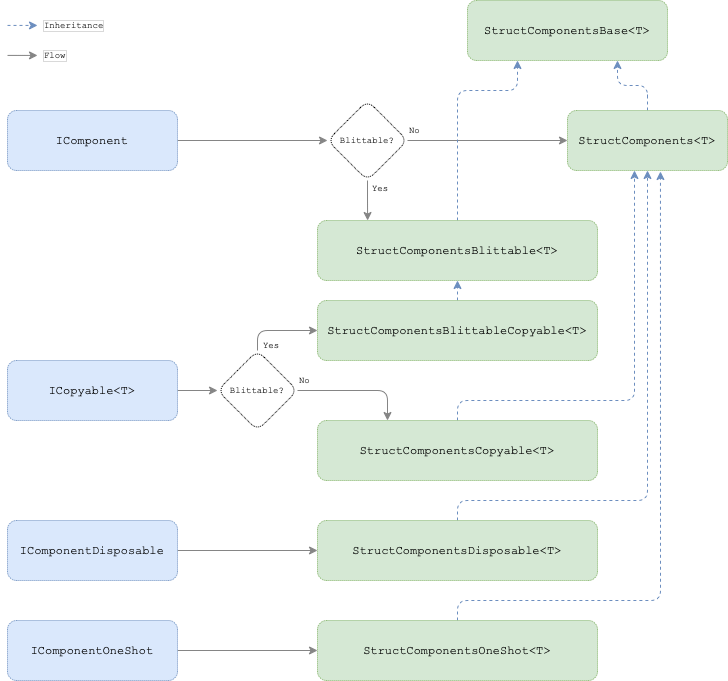

The diagram above was exported from draw.io. Its source (the exported page's mxGraphModel, read from the mxfile embedded in the PNG):
<mxGraphModel dx="2148" dy="754" grid="1" gridSize="10" guides="1" tooltips="1" connect="1" arrows="1" fold="1" page="1" pageScale="1" pageWidth="850" pageHeight="1100" math="0" shadow="0">
  <root>
    <mxCell id="0" />
    <mxCell id="1" parent="0" />
    <mxCell id="94zO0iIoX8VU-N8H-2yN-17" value="" style="edgeStyle=orthogonalEdgeStyle;rounded=1;orthogonalLoop=1;jettySize=auto;html=1;strokeColor=#858585;entryX=0;entryY=0.5;entryDx=0;entryDy=0;startArrow=none;" parent="1" source="Yz1PPFLZYqiJkVx_CaI1-28" edge="1" target="94zO0iIoX8VU-N8H-2yN-4">
      <mxGeometry relative="1" as="geometry">
        <mxPoint x="140" y="230" as="targetPoint" />
      </mxGeometry>
    </mxCell>
    <mxCell id="Yz1PPFLZYqiJkVx_CaI1-35" style="edgeStyle=orthogonalEdgeStyle;rounded=1;sketch=0;orthogonalLoop=1;jettySize=auto;html=1;exitX=1;exitY=0.5;exitDx=0;exitDy=0;entryX=0;entryY=0.5;entryDx=0;entryDy=0;shadow=0;labelBorderColor=none;fontFamily=Courier New;fontSize=9;fontColor=#0A0A0A;strokeColor=#858585;" edge="1" parent="1" source="94zO0iIoX8VU-N8H-2yN-3" target="Yz1PPFLZYqiJkVx_CaI1-28">
      <mxGeometry relative="1" as="geometry" />
    </mxCell>
    <mxCell id="94zO0iIoX8VU-N8H-2yN-3" value="IComponent" style="rounded=1;whiteSpace=wrap;html=1;fillColor=#dae8fc;strokeColor=#6c8ebf;sketch=0;glass=0;dashed=1;dashPattern=1 1;fontFamily=Courier New;" parent="1" vertex="1">
      <mxGeometry x="-200" y="110" width="170" height="60" as="geometry" />
    </mxCell>
    <mxCell id="Yz1PPFLZYqiJkVx_CaI1-18" style="edgeStyle=orthogonalEdgeStyle;rounded=1;sketch=0;orthogonalLoop=1;jettySize=auto;html=1;exitX=0.5;exitY=0;exitDx=0;exitDy=0;entryX=0.75;entryY=1;entryDx=0;entryDy=0;shadow=0;labelBorderColor=none;fontFamily=Courier New;fontSize=22;fontColor=#DEDEDE;strokeColor=#6c8ebf;fillColor=#dae8fc;dashed=1;" edge="1" parent="1" source="94zO0iIoX8VU-N8H-2yN-4" target="Yz1PPFLZYqiJkVx_CaI1-8">
      <mxGeometry relative="1" as="geometry" />
    </mxCell>
    <mxCell id="94zO0iIoX8VU-N8H-2yN-4" value="StructComponents&amp;lt;T&amp;gt;" style="rounded=1;whiteSpace=wrap;html=1;fillColor=#d5e8d4;strokeColor=#82b366;sketch=0;glass=0;dashed=1;dashPattern=1 1;fontFamily=Courier New;" parent="1" vertex="1">
      <mxGeometry x="360" y="110" width="160" height="60" as="geometry" />
    </mxCell>
    <mxCell id="Yz1PPFLZYqiJkVx_CaI1-36" style="edgeStyle=orthogonalEdgeStyle;rounded=1;sketch=0;orthogonalLoop=1;jettySize=auto;html=1;exitX=0.5;exitY=0;exitDx=0;exitDy=0;shadow=0;labelBorderColor=none;fontFamily=Courier New;fontSize=9;fontColor=#0A0A0A;strokeColor=#6c8ebf;fillColor=#dae8fc;dashed=1;entryX=0.25;entryY=1;entryDx=0;entryDy=0;" edge="1" parent="1" source="Yz1PPFLZYqiJkVx_CaI1-5" target="Yz1PPFLZYqiJkVx_CaI1-8">
      <mxGeometry relative="1" as="geometry">
        <mxPoint x="400" y="60" as="targetPoint" />
        <Array as="points">
          <mxPoint x="250" y="90" />
          <mxPoint x="310" y="90" />
        </Array>
      </mxGeometry>
    </mxCell>
    <mxCell id="Yz1PPFLZYqiJkVx_CaI1-5" value="StructComponentsBlittable&amp;lt;T&amp;gt;" style="rounded=1;whiteSpace=wrap;html=1;fillColor=#d5e8d4;strokeColor=#82b366;sketch=0;glass=0;dashed=1;dashPattern=1 1;fontFamily=Courier New;" vertex="1" parent="1">
      <mxGeometry x="110" y="220" width="280" height="60" as="geometry" />
    </mxCell>
    <mxCell id="Yz1PPFLZYqiJkVx_CaI1-8" value="StructComponentsBase&amp;lt;T&amp;gt;" style="rounded=1;whiteSpace=wrap;html=1;fillColor=#d5e8d4;strokeColor=#82b366;sketch=0;glass=0;dashed=1;dashPattern=1 1;fontFamily=Courier New;" vertex="1" parent="1">
      <mxGeometry x="260" width="200" height="60" as="geometry" />
    </mxCell>
    <mxCell id="Yz1PPFLZYqiJkVx_CaI1-13" style="edgeStyle=orthogonalEdgeStyle;rounded=1;sketch=0;orthogonalLoop=1;jettySize=auto;html=1;shadow=0;labelBorderColor=none;fontFamily=Courier New;fontSize=22;fontColor=#DEDEDE;strokeColor=#6c8ebf;exitX=0.5;exitY=0;exitDx=0;exitDy=0;fillColor=#dae8fc;dashed=1;" edge="1" parent="1" source="Yz1PPFLZYqiJkVx_CaI1-9">
      <mxGeometry relative="1" as="geometry">
        <mxPoint x="427" y="170" as="targetPoint" />
        <Array as="points">
          <mxPoint x="250" y="400" />
          <mxPoint x="427" y="400" />
        </Array>
      </mxGeometry>
    </mxCell>
    <mxCell id="Yz1PPFLZYqiJkVx_CaI1-9" value="StructComponentsCopyable&amp;lt;T&amp;gt;" style="rounded=1;whiteSpace=wrap;html=1;fillColor=#d5e8d4;strokeColor=#82b366;sketch=0;glass=0;dashed=1;dashPattern=1 1;fontFamily=Courier New;" vertex="1" parent="1">
      <mxGeometry x="110" y="420" width="280" height="60" as="geometry" />
    </mxCell>
    <mxCell id="Yz1PPFLZYqiJkVx_CaI1-20" style="edgeStyle=orthogonalEdgeStyle;rounded=1;sketch=0;orthogonalLoop=1;jettySize=auto;html=1;exitX=0.5;exitY=0;exitDx=0;exitDy=0;entryX=0.5;entryY=1;entryDx=0;entryDy=0;shadow=0;labelBorderColor=none;fontFamily=Courier New;fontSize=22;fontColor=#DEDEDE;strokeColor=#6c8ebf;fillColor=#dae8fc;dashed=1;" edge="1" parent="1" source="Yz1PPFLZYqiJkVx_CaI1-10" target="Yz1PPFLZYqiJkVx_CaI1-5">
      <mxGeometry relative="1" as="geometry" />
    </mxCell>
    <mxCell id="Yz1PPFLZYqiJkVx_CaI1-10" value="StructComponentsBlittableCopyable&amp;lt;T&amp;gt;" style="rounded=1;whiteSpace=wrap;html=1;fillColor=#d5e8d4;strokeColor=#82b366;sketch=0;glass=0;dashed=1;dashPattern=1 1;fontFamily=Courier New;" vertex="1" parent="1">
      <mxGeometry x="110" y="300" width="280" height="60" as="geometry" />
    </mxCell>
    <mxCell id="Yz1PPFLZYqiJkVx_CaI1-14" style="edgeStyle=orthogonalEdgeStyle;rounded=1;sketch=0;orthogonalLoop=1;jettySize=auto;html=1;entryX=0.5;entryY=1;entryDx=0;entryDy=0;shadow=0;labelBorderColor=none;fontFamily=Courier New;fontSize=22;fontColor=#DEDEDE;strokeColor=#6c8ebf;fillColor=#dae8fc;dashed=1;" edge="1" parent="1" source="Yz1PPFLZYqiJkVx_CaI1-11" target="94zO0iIoX8VU-N8H-2yN-4">
      <mxGeometry relative="1" as="geometry">
        <Array as="points">
          <mxPoint x="250" y="500" />
          <mxPoint x="440" y="500" />
        </Array>
      </mxGeometry>
    </mxCell>
    <mxCell id="Yz1PPFLZYqiJkVx_CaI1-11" value="StructComponentsDisposable&amp;lt;T&amp;gt;" style="rounded=1;whiteSpace=wrap;html=1;fillColor=#d5e8d4;strokeColor=#82b366;sketch=0;glass=0;dashed=1;dashPattern=1 1;fontFamily=Courier New;" vertex="1" parent="1">
      <mxGeometry x="110" y="520" width="280" height="60" as="geometry" />
    </mxCell>
    <mxCell id="Yz1PPFLZYqiJkVx_CaI1-15" style="edgeStyle=orthogonalEdgeStyle;rounded=1;sketch=0;orthogonalLoop=1;jettySize=auto;html=1;entryX=0.581;entryY=1.017;entryDx=0;entryDy=0;shadow=0;labelBorderColor=none;fontFamily=Courier New;fontSize=22;fontColor=#DEDEDE;strokeColor=#6c8ebf;exitX=0.5;exitY=0;exitDx=0;exitDy=0;fillColor=#dae8fc;dashed=1;entryPerimeter=0;" edge="1" parent="1" source="Yz1PPFLZYqiJkVx_CaI1-12" target="94zO0iIoX8VU-N8H-2yN-4">
      <mxGeometry relative="1" as="geometry">
        <Array as="points">
          <mxPoint x="250" y="600" />
          <mxPoint x="453" y="600" />
        </Array>
      </mxGeometry>
    </mxCell>
    <mxCell id="Yz1PPFLZYqiJkVx_CaI1-12" value="StructComponentsOneShot&amp;lt;T&amp;gt;" style="rounded=1;whiteSpace=wrap;html=1;fillColor=#d5e8d4;strokeColor=#82b366;sketch=0;glass=0;dashed=1;dashPattern=1 1;fontFamily=Courier New;" vertex="1" parent="1">
      <mxGeometry x="110" y="620" width="280" height="60" as="geometry" />
    </mxCell>
    <mxCell id="Yz1PPFLZYqiJkVx_CaI1-22" style="edgeStyle=orthogonalEdgeStyle;rounded=1;sketch=0;orthogonalLoop=1;jettySize=auto;html=1;entryX=0;entryY=0.5;entryDx=0;entryDy=0;shadow=0;labelBorderColor=none;fontFamily=Courier New;fontSize=22;fontColor=#DEDEDE;strokeColor=#858585;" edge="1" parent="1" source="Yz1PPFLZYqiJkVx_CaI1-21" target="Yz1PPFLZYqiJkVx_CaI1-34">
      <mxGeometry relative="1" as="geometry" />
    </mxCell>
    <mxCell id="Yz1PPFLZYqiJkVx_CaI1-21" value="ICopyable&amp;lt;T&amp;gt;" style="rounded=1;whiteSpace=wrap;html=1;fillColor=#dae8fc;strokeColor=#6c8ebf;sketch=0;glass=0;dashed=1;dashPattern=1 1;fontFamily=Courier New;" vertex="1" parent="1">
      <mxGeometry x="-200" y="360" width="170" height="60" as="geometry" />
    </mxCell>
    <mxCell id="Yz1PPFLZYqiJkVx_CaI1-24" style="edgeStyle=orthogonalEdgeStyle;rounded=1;sketch=0;orthogonalLoop=1;jettySize=auto;html=1;entryX=0;entryY=0.5;entryDx=0;entryDy=0;shadow=0;labelBorderColor=none;fontFamily=Courier New;fontSize=22;fontColor=#DEDEDE;strokeColor=#858585;" edge="1" parent="1" source="Yz1PPFLZYqiJkVx_CaI1-23" target="Yz1PPFLZYqiJkVx_CaI1-12">
      <mxGeometry relative="1" as="geometry" />
    </mxCell>
    <mxCell id="Yz1PPFLZYqiJkVx_CaI1-23" value="IComponentOneShot" style="rounded=1;whiteSpace=wrap;html=1;fillColor=#dae8fc;strokeColor=#6c8ebf;sketch=0;glass=0;dashed=1;dashPattern=1 1;fontFamily=Courier New;" vertex="1" parent="1">
      <mxGeometry x="-200" y="620" width="170" height="60" as="geometry" />
    </mxCell>
    <mxCell id="Yz1PPFLZYqiJkVx_CaI1-26" style="edgeStyle=orthogonalEdgeStyle;rounded=1;sketch=0;orthogonalLoop=1;jettySize=auto;html=1;exitX=1;exitY=0.5;exitDx=0;exitDy=0;entryX=0;entryY=0.5;entryDx=0;entryDy=0;shadow=0;labelBorderColor=none;fontFamily=Courier New;fontSize=22;fontColor=#DEDEDE;strokeColor=#858585;" edge="1" parent="1" source="Yz1PPFLZYqiJkVx_CaI1-25" target="Yz1PPFLZYqiJkVx_CaI1-11">
      <mxGeometry relative="1" as="geometry" />
    </mxCell>
    <mxCell id="Yz1PPFLZYqiJkVx_CaI1-25" value="IComponentDisposable" style="rounded=1;whiteSpace=wrap;html=1;fillColor=#dae8fc;strokeColor=#6c8ebf;sketch=0;glass=0;dashed=1;dashPattern=1 1;fontFamily=Courier New;" vertex="1" parent="1">
      <mxGeometry x="-200" y="520" width="170" height="60" as="geometry" />
    </mxCell>
    <mxCell id="Yz1PPFLZYqiJkVx_CaI1-32" style="edgeStyle=orthogonalEdgeStyle;rounded=1;sketch=0;orthogonalLoop=1;jettySize=auto;html=1;exitX=0.5;exitY=1;exitDx=0;exitDy=0;entryX=0.179;entryY=0;entryDx=0;entryDy=0;shadow=0;labelBorderColor=none;fontFamily=Courier New;fontSize=9;fontColor=#0A0A0A;strokeColor=#858585;entryPerimeter=0;" edge="1" parent="1" source="Yz1PPFLZYqiJkVx_CaI1-28" target="Yz1PPFLZYqiJkVx_CaI1-5">
      <mxGeometry relative="1" as="geometry" />
    </mxCell>
    <mxCell id="Yz1PPFLZYqiJkVx_CaI1-28" value="Blittable?" style="rhombus;whiteSpace=wrap;html=1;rounded=1;shadow=0;glass=0;dashed=1;dashPattern=1 1;labelBackgroundColor=none;labelBorderColor=none;sketch=0;fontFamily=Courier New;fontSize=9;fontColor=#0A0A0A;gradientColor=none;" vertex="1" parent="1">
      <mxGeometry x="120" y="100" width="80" height="80" as="geometry" />
    </mxCell>
    <mxCell id="Yz1PPFLZYqiJkVx_CaI1-30" value="No" style="text;html=1;strokeColor=none;fillColor=none;align=left;verticalAlign=middle;whiteSpace=wrap;rounded=0;shadow=0;glass=0;dashed=1;dashPattern=1 1;labelBackgroundColor=none;labelBorderColor=none;sketch=0;fontFamily=Courier New;fontSize=9;fontColor=#0A0A0A;" vertex="1" parent="1">
      <mxGeometry x="200" y="120" width="60" height="20" as="geometry" />
    </mxCell>
    <mxCell id="Yz1PPFLZYqiJkVx_CaI1-33" value="Yes" style="text;html=1;strokeColor=none;fillColor=none;align=left;verticalAlign=middle;whiteSpace=wrap;rounded=0;shadow=0;glass=0;dashed=1;dashPattern=1 1;labelBackgroundColor=none;labelBorderColor=none;sketch=0;fontFamily=Courier New;fontSize=9;fontColor=#0A0A0A;" vertex="1" parent="1">
      <mxGeometry x="163" y="178" width="60" height="20" as="geometry" />
    </mxCell>
    <mxCell id="Yz1PPFLZYqiJkVx_CaI1-37" style="edgeStyle=orthogonalEdgeStyle;rounded=1;sketch=0;orthogonalLoop=1;jettySize=auto;html=1;entryX=0.25;entryY=0;entryDx=0;entryDy=0;shadow=0;labelBorderColor=none;fontFamily=Courier New;fontSize=9;fontColor=#0A0A0A;strokeColor=#858585;" edge="1" parent="1" source="Yz1PPFLZYqiJkVx_CaI1-34" target="Yz1PPFLZYqiJkVx_CaI1-9">
      <mxGeometry relative="1" as="geometry" />
    </mxCell>
    <mxCell id="Yz1PPFLZYqiJkVx_CaI1-38" style="edgeStyle=orthogonalEdgeStyle;rounded=1;sketch=0;orthogonalLoop=1;jettySize=auto;html=1;exitX=0.5;exitY=0;exitDx=0;exitDy=0;entryX=0;entryY=0.5;entryDx=0;entryDy=0;shadow=0;labelBorderColor=none;fontFamily=Courier New;fontSize=9;fontColor=#0A0A0A;strokeColor=#858585;" edge="1" parent="1" source="Yz1PPFLZYqiJkVx_CaI1-34" target="Yz1PPFLZYqiJkVx_CaI1-10">
      <mxGeometry relative="1" as="geometry" />
    </mxCell>
    <mxCell id="Yz1PPFLZYqiJkVx_CaI1-34" value="Blittable?" style="rhombus;whiteSpace=wrap;html=1;rounded=1;shadow=0;glass=0;dashed=1;dashPattern=1 1;labelBackgroundColor=none;labelBorderColor=none;sketch=0;fontFamily=Courier New;fontSize=9;fontColor=#0A0A0A;gradientColor=none;" vertex="1" parent="1">
      <mxGeometry x="10" y="350" width="80" height="80" as="geometry" />
    </mxCell>
    <mxCell id="Yz1PPFLZYqiJkVx_CaI1-39" value="No" style="text;html=1;strokeColor=none;fillColor=none;align=left;verticalAlign=middle;whiteSpace=wrap;rounded=0;shadow=0;glass=0;dashed=1;dashPattern=1 1;labelBackgroundColor=none;labelBorderColor=none;sketch=0;fontFamily=Courier New;fontSize=9;fontColor=#0A0A0A;" vertex="1" parent="1">
      <mxGeometry x="90" y="370" width="60" height="20" as="geometry" />
    </mxCell>
    <mxCell id="Yz1PPFLZYqiJkVx_CaI1-40" value="Yes" style="text;html=1;strokeColor=none;fillColor=none;align=left;verticalAlign=middle;whiteSpace=wrap;rounded=0;shadow=0;glass=0;dashed=1;dashPattern=1 1;labelBackgroundColor=none;labelBorderColor=none;sketch=0;fontFamily=Courier New;fontSize=9;fontColor=#0A0A0A;" vertex="1" parent="1">
      <mxGeometry x="54" y="335" width="60" height="20" as="geometry" />
    </mxCell>
    <mxCell id="Yz1PPFLZYqiJkVx_CaI1-41" value="Inheritance" style="text;strokeColor=none;fillColor=none;align=left;verticalAlign=middle;spacingLeft=4;spacingRight=4;overflow=hidden;points=[[0,0.5],[1,0.5]];portConstraint=eastwest;rotatable=0;rounded=1;shadow=0;glass=0;dashed=1;dashPattern=1 1;labelBackgroundColor=default;labelBorderColor=#D9D9D9;sketch=0;fontFamily=Courier New;fontSize=9;fontColor=#0A0A0A;html=1;" vertex="1" parent="1">
      <mxGeometry x="-170" y="10" width="80" height="30" as="geometry" />
    </mxCell>
    <mxCell id="Yz1PPFLZYqiJkVx_CaI1-42" value="Flow" style="text;strokeColor=none;fillColor=none;align=left;verticalAlign=middle;spacingLeft=4;spacingRight=4;overflow=hidden;points=[[0,0.5],[1,0.5]];portConstraint=eastwest;rotatable=0;rounded=1;shadow=0;glass=0;dashed=1;dashPattern=1 1;labelBackgroundColor=default;labelBorderColor=#D9D9D9;sketch=0;fontFamily=Courier New;fontSize=9;fontColor=#0A0A0A;html=1;" vertex="1" parent="1">
      <mxGeometry x="-170" y="40" width="80" height="30" as="geometry" />
    </mxCell>
    <mxCell id="Yz1PPFLZYqiJkVx_CaI1-48" value="" style="endArrow=classic;html=1;rounded=1;shadow=0;labelBorderColor=none;sketch=0;fontFamily=Courier New;fontSize=22;fontColor=#DEDEDE;strokeColor=#6c8ebf;entryX=0;entryY=0.667;entryDx=0;entryDy=0;entryPerimeter=0;fillColor=#dae8fc;dashed=1;" edge="1" parent="1">
      <mxGeometry width="50" height="50" relative="1" as="geometry">
        <mxPoint x="-200" y="24.92" as="sourcePoint" />
        <mxPoint x="-170" y="24.929999999999993" as="targetPoint" />
      </mxGeometry>
    </mxCell>
    <mxCell id="Yz1PPFLZYqiJkVx_CaI1-49" value="" style="endArrow=classic;html=1;rounded=1;shadow=0;labelBorderColor=none;sketch=0;fontFamily=Courier New;fontSize=9;fontColor=#0A0A0A;strokeColor=#858585;entryX=0;entryY=0.667;entryDx=0;entryDy=0;entryPerimeter=0;" edge="1" parent="1">
      <mxGeometry width="50" height="50" relative="1" as="geometry">
        <mxPoint x="-200" y="54.92" as="sourcePoint" />
        <mxPoint x="-170" y="54.92999999999999" as="targetPoint" />
        <Array as="points">
          <mxPoint x="-180" y="54.92" />
        </Array>
      </mxGeometry>
    </mxCell>
  </root>
</mxGraphModel>